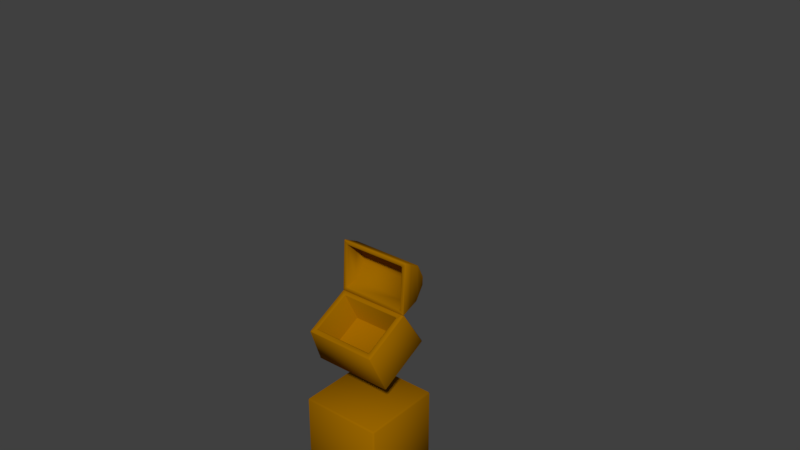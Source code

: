# Source: ChestSpawner.blend  (saved by Blender 2.78.0; exported with 4.5.12 LTS)
import bpy
from mathutils import Matrix  # noqa: F401  (used for matrix-valued properties, if any)

bpy.ops.wm.read_factory_settings(use_empty=True)
scene = bpy.context.scene
scene.name = 'Scene'

# ---- collections
col_collection_1 = bpy.data.collections.new('Collection 1'); scene.collection.children.link(col_collection_1)

# ---- materials (node trees are filled in below, after node groups)
mat_chestspawner = bpy.data.materials.new('ChestSpawner')
mat_chestspawner.alpha_threshold = 0.0
mat_chestspawner.use_transparent_shadow = False
mat_chestspawner.diffuse_color = (0.326, 0.1334, 0.0, 1.0)
mat_chestspawner.roughness = 0.5
mat_chestspawner.specular_intensity = 0.9632

# ---- material node trees

# ---- world
world_world = bpy.data.worlds.new('World'); scene.world = world_world
world_world.color = (0.05088, 0.05088, 0.05088)
world_world.use_sun_shadow = False
world_world.sun_shadow_jitter_overblur = 0.0
world_world.cycles.sampling_method = 'MANUAL'

# ---- meshes
me_plane = bpy.data.meshes.new('Plane')
me_plane.from_pydata([(0.8548, 4.0, 0.2995), (-0.2995, 0.01223, 0.2873), (-0.2873, 1.256e-08, 0.2873), (-0.2873, 0.01223, 0.2995), (0.2873, 0.01223, 0.2995), (0.2873, 1.256e-08, 0.2873), (0.2995, 0.01223, 0.2873), (-0.2995, 0.01223, -0.2873), (-0.2873, 0.01223, -0.2995), (-0.2873, -1.256e-08, -0.2873), (0.2995, 0.01223, -0.2873), (0.2873, -1.256e-08, -0.2873), (0.2873, 0.01223, -0.2995), (-0.2995, 0.5878, -0.2873), (-0.2873, 0.6, -0.2873), (-0.2873, 0.5878, -0.2995), (-0.2995, 0.5878, 0.2873), (-0.2873, 0.5878, 0.2995), (-0.2873, 0.6, 0.2873), (0.2873, 0.5878, 0.2995), (0.2995, 0.5878, 0.2873), (0.2873, 0.6, 0.2873), (0.2995, 0.5878, -0.2873), (0.2873, 0.5878, -0.2995), (0.2873, 0.6, -0.2873), (-0.2385, 1.649, -0.08487), (-0.2415, 1.656, -0.0805), (-0.2486, 1.649, -0.0801), (-0.2436, 1.644, -0.08483), (-0.2385, 1.335, -0.06713), (-0.2436, 1.34, -0.06769), (-0.2486, 1.336, -0.06241), (-0.2415, 1.329, -0.06201), (0.2148, 1.649, -0.08487), (0.2198, 1.644, -0.08483), (0.2248, 1.649, -0.0801), (0.2178, 1.656, -0.0805), (0.2198, 1.34, -0.06769), (0.2148, 1.335, -0.06713), (0.2178, 1.329, -0.06201), (0.2248, 1.336, -0.06241), (0.2079, 1.287, -0.03635), (0.2129, 1.285, -0.03189), (0.2179, 1.29, -0.03225), (0.2108, 1.294, -0.03856), (0.2753, 1.038, -0.223), (0.2753, 1.046, -0.2254), (0.2809, 1.043, -0.2205), (0.2079, 1.15, 0.2357), (0.2108, 1.152, 0.2424), (0.2179, 1.155, 0.2361), (0.2129, 1.152, 0.2312), (0.2753, 0.8542, 0.1538), (0.2753, 0.8518, 0.1464), (0.2809, 0.8567, 0.1489), (-0.2366, 1.285, -0.03189), (-0.2316, 1.287, -0.03635), (-0.2345, 1.294, -0.03856), (-0.2416, 1.29, -0.03225), (-0.2991, 1.046, -0.2254), (-0.2991, 1.038, -0.223), (-0.3046, 1.043, -0.2205), (-0.2316, 1.15, 0.2357), (-0.2366, 1.152, 0.2312), (-0.2416, 1.155, 0.2361), (-0.2345, 1.152, 0.2424), (-0.2991, 0.8518, 0.1464), (-0.2991, 0.8542, 0.1538), (-0.3046, 0.8567, 0.1489), (0.2399, 1.139, 0.2684), (0.247, 1.132, 0.2706), (0.252, 1.134, 0.2661), (0.247, 1.142, 0.2621), (-0.2636, 1.139, 0.2684), (-0.2707, 1.142, 0.2621), (-0.2757, 1.134, 0.2661), (-0.2707, 1.132, 0.2706), (-0.2707, 1.304, -0.05825), (-0.2636, 1.307, -0.06455), (-0.2707, 1.305, -0.07126), (-0.2757, 1.302, -0.0668), (0.252, 1.302, -0.0668), (0.247, 1.305, -0.07126), (0.2399, 1.307, -0.06455), (0.247, 1.304, -0.05825), (0.2125, 0.9122, 0.1195), (0.2176, 0.9145, 0.1149), (0.2125, 0.91, 0.1126), (-0.2363, 0.9122, 0.1195), (-0.2363, 0.91, 0.1126), (-0.2414, 0.9145, 0.1149), (-0.2414, 1.05, -0.1537), (-0.2363, 1.045, -0.156), (-0.2363, 1.052, -0.1583), (0.2125, 1.052, -0.1583), (0.2125, 1.045, -0.156), (0.2176, 1.05, -0.1537), (0.2481, 1.515, -0.2627), (0.2531, 1.51, -0.2599), (0.2481, 1.506, -0.2647), (-0.2718, 1.515, -0.2627), (-0.2718, 1.506, -0.2647), (-0.2768, 1.51, -0.2599), (0.2531, 1.452, -0.2567), (0.2481, 1.447, -0.2588), (0.2481, 1.456, -0.2619), (-0.2718, 1.447, -0.2588), (-0.2768, 1.452, -0.2567), (-0.2718, 1.456, -0.2619), (-0.2768, 1.646, -0.1426), (-0.2718, 1.651, -0.1433), (-0.2718, 1.647, -0.1522), (-0.2768, 1.641, -0.1523), (-0.2768, 1.596, -0.2174), (-0.2768, 1.612, -0.2083), (-0.2718, 1.617, -0.209), (-0.2718, 1.611, -0.2157), (-0.2768, 1.373, -0.2049), (-0.2718, 1.359, -0.2015), (-0.2718, 1.353, -0.1941), (-0.2768, 1.358, -0.194), (-0.2768, 1.332, -0.1248), (-0.2768, 1.336, -0.1351), (-0.2718, 1.33, -0.1343), (-0.2718, 1.326, -0.125), (0.2481, 1.651, -0.1433), (0.2531, 1.646, -0.1426), (0.2531, 1.641, -0.1523), (0.2481, 1.647, -0.1522), (0.2481, 1.611, -0.2157), (0.2481, 1.617, -0.209), (0.2531, 1.612, -0.2083), (0.2531, 1.596, -0.2174), (0.2531, 1.332, -0.1248), (0.2481, 1.326, -0.125), (0.2481, 1.33, -0.1343), (0.2531, 1.336, -0.1351), (0.2531, 1.373, -0.2049), (0.2531, 1.358, -0.194), (0.2481, 1.353, -0.1941), (0.2481, 1.359, -0.2015), (0.241, 1.679, -0.0818), (0.2481, 1.672, -0.0814), (0.2531, 1.676, -0.08665), (0.2481, 1.682, -0.0865), (-0.2647, 1.679, -0.0818), (-0.2718, 1.682, -0.0865), (-0.2768, 1.676, -0.08665), (-0.2718, 1.672, -0.0814), (0.2481, 1.313, -0.0611), (0.241, 1.306, -0.0607), (0.2481, 1.302, -0.06507), (0.2531, 1.308, -0.06587), (-0.2647, 1.306, -0.0607), (-0.2718, 1.313, -0.0611), (-0.2768, 1.308, -0.06587), (-0.2718, 1.302, -0.06507), (0.2148, 1.506, -0.2373), (-0.2385, 1.506, -0.2373), (0.2148, 1.459, -0.2346), (-0.2385, 1.459, -0.2346), (-0.2385, 1.36, -0.1496), (-0.2385, 1.615, -0.1639), (0.2148, 1.615, -0.1639), (0.2148, 1.36, -0.1496)], [], [(3, 4, 19, 17), (7, 1, 16, 13), (12, 8, 15, 23), (6, 10, 22, 20), (18, 21, 24, 14), (1, 2, 3), (4, 5, 6), (7, 8, 9), (10, 11, 12), (13, 14, 15), (16, 17, 18), (19, 20, 21), (22, 23, 24), (9, 2, 1, 7), (2, 5, 4, 3), (5, 11, 10, 6), (11, 9, 8, 12), (13, 16, 18, 14), (17, 19, 21, 18), (20, 22, 24, 21), (23, 15, 14, 24), (6, 20, 19, 4), (16, 1, 3, 17), (12, 23, 22, 10), (15, 8, 7, 13), (2, 9, 11, 5), (60, 45, 53, 66), (47, 81, 71, 54), (49, 65, 73, 69), (95, 92, 89, 87), (59, 79, 82, 46), (161, 164, 159, 160), (55, 63, 90, 91), (62, 48, 85, 88), (68, 75, 80, 61), (51, 42, 96, 86), (57, 44, 83, 78), (116, 129, 97, 100), (64, 58, 77, 74), (43, 50, 72, 84), (52, 70, 76, 67), (132, 137, 103, 98), (140, 118, 106, 104), (105, 108, 101, 99), (117, 113, 102, 107), (146, 144, 125, 110), (143, 152, 133, 126), (151, 156, 124, 134), (127, 136, 138, 131), (159, 157, 158, 160), (122, 112, 114, 120), (155, 147, 109, 121), (135, 123, 119, 139), (111, 128, 130, 115), (28, 30, 161, 162), (37, 34, 163, 164), (35, 40, 149, 142), (33, 25, 162, 163), (164, 163, 157, 159), (163, 162, 158, 157), (162, 161, 160, 158), (29, 38, 164, 161), (39, 32, 153, 150), (41, 56, 93, 94), (31, 27, 148, 154), (25, 26, 27, 28), (29, 30, 31, 32), (33, 34, 35, 36), (37, 38, 39, 40), (41, 42, 43, 44), (45, 46, 47), (48, 49, 50, 51), (52, 53, 54), (55, 56, 57, 58), (59, 60, 61), (62, 63, 64, 65), (66, 67, 68), (69, 70, 71, 72), (73, 74, 75, 76), (77, 78, 79, 80), (81, 82, 83, 84), (85, 86, 87), (88, 89, 90), (91, 92, 93), (94, 95, 96), (97, 98, 99), (100, 101, 102), (103, 104, 105), (106, 107, 108), (109, 110, 111, 112), (113, 114, 115, 116), (117, 118, 119, 120), (121, 122, 123, 124), (125, 126, 127, 128), (129, 130, 131, 132), (133, 134, 135, 136), (137, 138, 139, 140), (141, 142, 143, 144), (145, 146, 147, 148), (149, 150, 151, 152), (153, 154, 155, 156), (144, 146, 145, 141), (69, 73, 76, 70), (66, 53, 52, 67), (53, 45, 47, 54), (81, 47, 46, 82), (45, 60, 59, 46), (74, 77, 80, 75), (67, 76, 75, 68), (60, 66, 68, 61), (152, 143, 142, 149), (79, 59, 61, 80), (78, 83, 82, 79), (156, 151, 150, 153), (147, 155, 154, 148), (70, 52, 54, 71), (84, 72, 71, 81), (48, 62, 65, 49), (63, 55, 58, 64), (56, 41, 44, 57), (42, 51, 50, 43), (72, 50, 49, 69), (64, 74, 73, 65), (57, 78, 77, 58), (43, 84, 83, 44), (87, 89, 88, 85), (89, 92, 91, 90), (92, 95, 94, 93), (95, 87, 86, 96), (41, 94, 96, 42), (85, 48, 51, 86), (62, 88, 90, 63), (93, 56, 55, 91), (99, 101, 100, 97), (105, 99, 98, 103), (108, 105, 104, 106), (101, 108, 107, 102), (116, 100, 102, 113), (124, 156, 155, 121), (132, 98, 97, 129), (140, 104, 103, 137), (146, 110, 109, 147), (111, 115, 114, 112), (106, 118, 117, 107), (119, 123, 122, 120), (143, 126, 125, 144), (127, 131, 130, 128), (151, 134, 133, 152), (135, 139, 138, 136), (123, 135, 134, 124), (118, 140, 139, 119), (136, 127, 126, 133), (137, 132, 131, 138), (128, 111, 110, 125), (129, 116, 115, 130), (112, 122, 121, 109), (113, 117, 120, 114), (36, 26, 25, 33), (40, 35, 34, 37), (32, 39, 38, 29), (27, 31, 30, 28), (148, 27, 26, 145), (35, 142, 141, 36), (39, 150, 149, 40), (31, 154, 153, 32), (162, 25, 28), (164, 38, 37), (29, 161, 30), (33, 163, 34), (26, 36, 141, 145)])
me_plane.polygons.foreach_set('use_smooth', [True] * 170)
me_plane.materials.append(mat_chestspawner)
me_plane.use_remesh_preserve_volume = False
me_plane.use_remesh_preserve_attributes = False
me_plane.use_mirror_vertex_groups = False
me_plane.update()

# ---- objects
ob_plane = bpy.data.objects.new('Plane', me_plane)

# ---- transforms, parenting, visibility, modifiers, constraints
ob_plane.location = (0.0, 0.0, 0.0)
ob_plane.rotation_euler = (1.571, -0.0, 0.0)
ob_plane.lineart.crease_threshold = 0.0

# ---- collection membership
col_collection_1.objects.link(ob_plane)

# ---- scene / render settings (as saved in the file)
scene.frame_start = 1; scene.frame_end = 250; scene.frame_set(1)
scene.render.engine = 'BLENDER_EEVEE_NEXT'
scene.render.resolution_percentage = 50
scene.render.dither_intensity = 0.0
scene.cycles.use_denoising = False
scene.cycles.samples = 128
scene.cycles.sampling_pattern = 'TABULATED_SOBOL'
scene.cycles.light_sampling_threshold = 0.0
scene.cycles.use_adaptive_sampling = False
scene.cycles.use_light_tree = False
scene.cycles.blur_glossy = 0.0
scene.cycles.sample_clamp_indirect = 0.0
scene.view_settings.view_transform = 'Standard'
bpy.context.view_layer.update()

# ---- added for rendering (the .blend has no active camera and no usable light): camera, sun
cam_auto = bpy.data.cameras.new('AutoCamera')
cam_auto.lens = 50.0
cam_auto.sensor_width = 36.0
cam_auto.clip_end = 1000.0
ob_auto_camera = bpy.data.objects.new('AutoCamera', cam_auto)
scene.collection.objects.link(ob_auto_camera)
ob_auto_camera.location = (4.16801, -4.67146, 5.11431)
ob_auto_camera.rotation_euler = (1.09748, -7.21219e-08, 0.694738)
scene.camera = ob_auto_camera
light_auto_sun = bpy.data.lights.new('AutoSun', 'SUN')
light_auto_sun.energy = 3.0
light_auto_sun.angle = 0.0523599
ob_auto_sun = bpy.data.objects.new('AutoSun', light_auto_sun)
scene.collection.objects.link(ob_auto_sun)
ob_auto_sun.rotation_euler = (0.872665, 0.174533, 0.523599)
bpy.context.view_layer.update()
